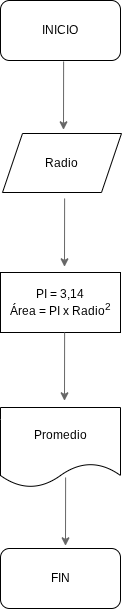

The diagram above was exported from draw.io. Its source (the exported page's mxGraphModel, read from the mxfile embedded in the PNG):
<mxGraphModel dx="859" dy="465" grid="1" gridSize="1" guides="1" tooltips="1" connect="1" arrows="1" fold="1" page="0" pageScale="1" pageWidth="827" pageHeight="1169" background="light-dark(#FFFFFF,#FFFFFF)" math="0" shadow="0">
  <root>
    <mxCell id="0" />
    <mxCell id="1" parent="0" />
    <mxCell id="kYueqBDI-48cWwZc1BfN-1" parent="1" style="rounded=1;whiteSpace=wrap;html=1;labelBackgroundColor=none;" value="INICIO" vertex="1">
      <mxGeometry height="60" width="120" x="375" y="100" as="geometry" />
    </mxCell>
    <mxCell id="kYueqBDI-48cWwZc1BfN-2" parent="1" style="shape=parallelogram;perimeter=parallelogramPerimeter;whiteSpace=wrap;html=1;fixedSize=1;" value="Radio" vertex="1">
      <mxGeometry height="59" width="119" x="377" y="233" as="geometry" />
    </mxCell>
    <mxCell id="kYueqBDI-48cWwZc1BfN-3" parent="1" style="rounded=0;whiteSpace=wrap;html=1;" value="PI = 3,14&lt;div&gt;Área = PI x Radio&lt;sup&gt;2&lt;/sup&gt;&lt;/div&gt;" vertex="1">
      <mxGeometry height="60" width="120" x="375" y="372" as="geometry" />
    </mxCell>
    <mxCell id="kYueqBDI-48cWwZc1BfN-4" parent="1" style="shape=document;whiteSpace=wrap;html=1;boundedLbl=1;" value="Promedio" vertex="1">
      <mxGeometry height="80" width="120" x="375" y="507" as="geometry" />
    </mxCell>
    <mxCell id="kYueqBDI-48cWwZc1BfN-5" parent="1" style="rounded=1;whiteSpace=wrap;html=1;" value="FIN" vertex="1">
      <mxGeometry height="60" width="120" x="375" y="648" as="geometry" />
    </mxCell>
    <mxCell id="f6TtMtpMgFCTFH84SBu1-1" edge="1" parent="1" style="endArrow=classic;html=1;rounded=0;fontColor=none;labelBackgroundColor=light-dark(#FFFFFF, #ffffff);textShadow=0;labelBorderColor=none;noLabel=1;fillColor=#f5f5f5;strokeColor=#666666;entryX=0.549;entryY=0.005;entryDx=0;entryDy=0;entryPerimeter=0;" value="">
      <mxGeometry height="50" relative="1" width="50" as="geometry">
        <mxPoint x="439.12" y="298" as="sourcePoint" />
        <mxPoint x="439" y="366.30000000000007" as="targetPoint" />
      </mxGeometry>
    </mxCell>
    <mxCell id="f6TtMtpMgFCTFH84SBu1-2" edge="1" parent="1" style="endArrow=classic;html=1;rounded=0;fontColor=none;labelBackgroundColor=light-dark(#FFFFFF, #ffffff);textShadow=0;labelBorderColor=none;noLabel=1;fillColor=#f5f5f5;strokeColor=#666666;entryX=0.549;entryY=0.005;entryDx=0;entryDy=0;entryPerimeter=0;" value="">
      <mxGeometry height="50" relative="1" width="50" as="geometry">
        <mxPoint x="438.12" y="161" as="sourcePoint" />
        <mxPoint x="438" y="229.30000000000007" as="targetPoint" />
      </mxGeometry>
    </mxCell>
    <mxCell id="f6TtMtpMgFCTFH84SBu1-3" edge="1" parent="1" style="endArrow=classic;html=1;rounded=0;fontColor=none;labelBackgroundColor=light-dark(#FFFFFF, #ffffff);textShadow=0;labelBorderColor=none;noLabel=1;fillColor=#f5f5f5;strokeColor=#666666;entryX=0.549;entryY=0.005;entryDx=0;entryDy=0;entryPerimeter=0;" value="">
      <mxGeometry height="50" relative="1" width="50" as="geometry">
        <mxPoint x="439.12" y="432" as="sourcePoint" />
        <mxPoint x="439" y="500.30000000000007" as="targetPoint" />
      </mxGeometry>
    </mxCell>
    <mxCell id="f6TtMtpMgFCTFH84SBu1-4" edge="1" parent="1" style="endArrow=classic;html=1;rounded=0;fontColor=none;labelBackgroundColor=light-dark(#FFFFFF, #ffffff);textShadow=0;labelBorderColor=none;noLabel=1;fillColor=#f5f5f5;strokeColor=#666666;entryX=0.549;entryY=0.005;entryDx=0;entryDy=0;entryPerimeter=0;" value="">
      <mxGeometry height="50" relative="1" width="50" as="geometry">
        <mxPoint x="440.12" y="577" as="sourcePoint" />
        <mxPoint x="440" y="645.3000000000001" as="targetPoint" />
      </mxGeometry>
    </mxCell>
  </root>
</mxGraphModel>